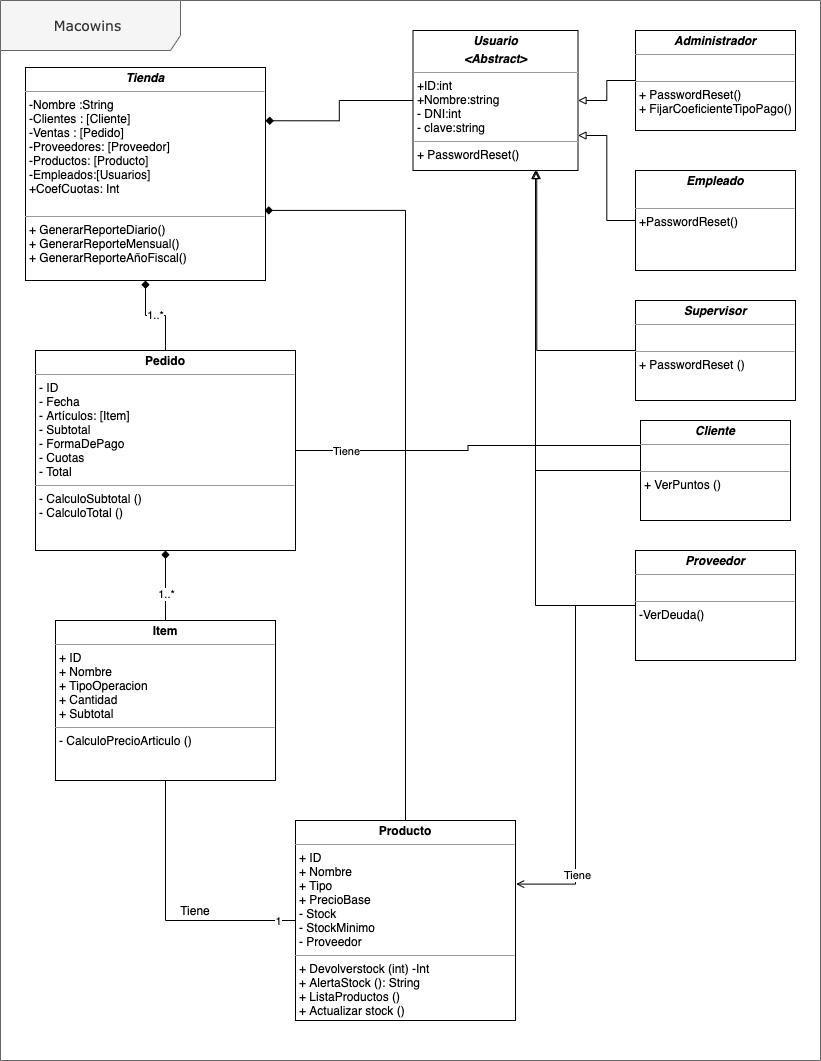

The diagram above was exported from draw.io. Its source (the exported page's mxGraphModel, read from the mxfile embedded in the PNG):
<mxGraphModel dx="924" dy="560" grid="1" gridSize="10" guides="1" tooltips="1" connect="1" arrows="1" fold="1" page="1" pageScale="1" pageWidth="850" pageHeight="1100" background="#ffffff" math="0" shadow="0">
  <root>
    <mxCell id="0" />
    <mxCell id="1" parent="0" />
    <mxCell id="17acba5748e5396b-1" value="&lt;font style=&quot;font-size: 14px&quot;&gt;Macowins&amp;nbsp;&lt;/font&gt;" style="shape=umlFrame;whiteSpace=wrap;html=1;rounded=0;shadow=0;comic=0;labelBackgroundColor=none;strokeWidth=1;fontFamily=Verdana;fontSize=10;align=center;width=180;height=50;fillColor=#f5f5f5;strokeColor=#666666;fontColor=#333333;" parent="1" vertex="1">
      <mxGeometry x="15" y="20" width="820" height="1060" as="geometry" />
    </mxCell>
    <mxCell id="l-SeV85ax6XXTCuU-z-5-23" style="edgeStyle=orthogonalEdgeStyle;rounded=0;orthogonalLoop=1;jettySize=auto;html=1;exitX=0;exitY=0.5;exitDx=0;exitDy=0;entryX=0.5;entryY=1;entryDx=0;entryDy=0;endArrow=none;endFill=0;" parent="1" source="5d2195bd80daf111-10" target="l-SeV85ax6XXTCuU-z-5-25" edge="1">
      <mxGeometry relative="1" as="geometry">
        <Array as="points">
          <mxPoint x="180" y="940" />
        </Array>
      </mxGeometry>
    </mxCell>
    <mxCell id="l-SeV85ax6XXTCuU-z-5-44" value="1" style="edgeLabel;html=1;align=center;verticalAlign=middle;resizable=0;points=[];" parent="l-SeV85ax6XXTCuU-z-5-23" vertex="1" connectable="0">
      <mxGeometry x="-0.8568" relative="1" as="geometry">
        <mxPoint x="1" as="offset" />
      </mxGeometry>
    </mxCell>
    <mxCell id="l-SeV85ax6XXTCuU-z-5-27" style="edgeStyle=orthogonalEdgeStyle;rounded=0;orthogonalLoop=1;jettySize=auto;html=1;endArrow=diamond;endFill=1;entryX=0.996;entryY=0.671;entryDx=0;entryDy=0;entryPerimeter=0;" parent="1" source="5d2195bd80daf111-10" target="5d2195bd80daf111-18" edge="1">
      <mxGeometry relative="1" as="geometry">
        <mxPoint x="310" y="190" as="targetPoint" />
        <Array as="points">
          <mxPoint x="420" y="230" />
        </Array>
      </mxGeometry>
    </mxCell>
    <mxCell id="5d2195bd80daf111-10" value="&lt;p style=&quot;margin: 0px ; margin-top: 4px ; text-align: center&quot;&gt;&lt;b&gt;Producto&lt;/b&gt;&lt;/p&gt;&lt;hr size=&quot;1&quot;&gt;&lt;p style=&quot;margin: 0px ; margin-left: 4px&quot;&gt;+ ID&lt;/p&gt;&lt;p style=&quot;margin: 0px ; margin-left: 4px&quot;&gt;+ Nombre&lt;br&gt;+ Tipo&lt;/p&gt;&lt;p style=&quot;margin: 0px ; margin-left: 4px&quot;&gt;+ PrecioBase&lt;/p&gt;&lt;p style=&quot;margin: 0px ; margin-left: 4px&quot;&gt;- Stock&lt;/p&gt;&lt;p style=&quot;margin: 0px ; margin-left: 4px&quot;&gt;- StockMinimo&lt;/p&gt;&lt;p style=&quot;margin: 0px ; margin-left: 4px&quot;&gt;- Proveedor&lt;/p&gt;&lt;hr size=&quot;1&quot;&gt;&lt;p style=&quot;margin: 0px ; margin-left: 4px&quot;&gt;+ Devolverstock (int) -Int&lt;br&gt;+ AlertaStock (): String&lt;/p&gt;&lt;p style=&quot;margin: 0px ; margin-left: 4px&quot;&gt;+ ListaProductos ()&lt;/p&gt;&lt;p style=&quot;margin: 0px ; margin-left: 4px&quot;&gt;+ Actualizar stock ()&lt;/p&gt;" style="verticalAlign=top;align=left;overflow=fill;fontSize=12;fontFamily=Helvetica;html=1;rounded=0;shadow=0;comic=0;labelBackgroundColor=none;strokeWidth=1" parent="1" vertex="1">
      <mxGeometry x="310" y="840" width="220" height="200" as="geometry" />
    </mxCell>
    <mxCell id="5d2195bd80daf111-18" value="&lt;p style=&quot;margin: 0px ; margin-top: 4px ; text-align: center&quot;&gt;&lt;i&gt;&lt;b&gt;Tienda&lt;/b&gt;&lt;/i&gt;&lt;/p&gt;&lt;hr size=&quot;1&quot;&gt;&lt;p style=&quot;margin: 0px ; margin-left: 4px&quot;&gt;-Nombre :String&lt;br&gt;-Clientes : [Cliente]&lt;/p&gt;&lt;p style=&quot;margin: 0px ; margin-left: 4px&quot;&gt;&lt;span&gt;-Ventas :&amp;nbsp;&lt;/span&gt;&lt;span&gt;[Pedido]&lt;/span&gt;&lt;br&gt;&lt;/p&gt;&lt;p style=&quot;margin: 0px ; margin-left: 4px&quot;&gt;&lt;span&gt;-Proveedores:&amp;nbsp;&lt;/span&gt;&lt;span&gt;[Proveedor]&lt;/span&gt;&lt;/p&gt;&lt;p style=&quot;margin: 0px ; margin-left: 4px&quot;&gt;-Productos:&amp;nbsp;[Producto]&lt;span&gt;&lt;br&gt;&lt;/span&gt;&lt;/p&gt;&lt;p style=&quot;margin: 0px ; margin-left: 4px&quot;&gt;-Empleados:[Usuarios]&lt;/p&gt;&lt;p style=&quot;margin: 0px ; margin-left: 4px&quot;&gt;+CoefCuotas: Int&lt;/p&gt;&lt;div&gt;&lt;br&gt;&lt;/div&gt;&lt;hr size=&quot;1&quot;&gt;&lt;p style=&quot;margin: 0px ; margin-left: 4px&quot;&gt;+ GenerarReporteDiario()&lt;br&gt;+ GenerarReporteMensual()&lt;br&gt;&lt;/p&gt;&lt;p style=&quot;margin: 0px ; margin-left: 4px&quot;&gt;+ GenerarReporteAñoFiscal()&lt;br&gt;&lt;/p&gt;" style="verticalAlign=top;align=left;overflow=fill;fontSize=12;fontFamily=Helvetica;html=1;rounded=0;shadow=0;comic=0;labelBackgroundColor=none;strokeWidth=1" parent="1" vertex="1">
      <mxGeometry x="40" y="87" width="240" height="213" as="geometry" />
    </mxCell>
    <mxCell id="l-SeV85ax6XXTCuU-z-5-29" style="edgeStyle=orthogonalEdgeStyle;rounded=0;orthogonalLoop=1;jettySize=auto;html=1;entryX=1;entryY=0.25;entryDx=0;entryDy=0;endArrow=diamond;endFill=1;" parent="1" source="l-SeV85ax6XXTCuU-z-5-5" target="5d2195bd80daf111-18" edge="1">
      <mxGeometry relative="1" as="geometry" />
    </mxCell>
    <mxCell id="l-SeV85ax6XXTCuU-z-5-5" value="&lt;p style=&quot;margin: 0px ; margin-top: 4px ; text-align: center&quot;&gt;&lt;i&gt;&lt;b&gt;Usuario&lt;/b&gt;&lt;/i&gt;&lt;/p&gt;&lt;p style=&quot;margin: 0px ; margin-top: 4px ; text-align: center&quot;&gt;&lt;i&gt;&lt;b&gt;&amp;lt;Abstract&amp;gt;&lt;/b&gt;&lt;/i&gt;&lt;/p&gt;&lt;hr size=&quot;1&quot;&gt;&lt;p style=&quot;margin: 0px ; margin-left: 4px&quot;&gt;+ID:int&lt;br&gt;+Nombre:string&lt;/p&gt;&lt;p style=&quot;margin: 0px ; margin-left: 4px&quot;&gt;- DNI:int&lt;/p&gt;&lt;p style=&quot;margin: 0px ; margin-left: 4px&quot;&gt;- clave:string&lt;/p&gt;&lt;hr size=&quot;1&quot;&gt;&lt;p style=&quot;margin: 0px ; margin-left: 4px&quot;&gt;+ PasswordReset()&lt;br&gt;&lt;br&gt;&lt;/p&gt;" style="verticalAlign=top;align=left;overflow=fill;fontSize=12;fontFamily=Helvetica;html=1;rounded=0;shadow=0;comic=0;labelBackgroundColor=none;strokeWidth=1" parent="1" vertex="1">
      <mxGeometry x="427.5" y="50" width="165" height="140" as="geometry" />
    </mxCell>
    <mxCell id="l-SeV85ax6XXTCuU-z-5-36" style="edgeStyle=orthogonalEdgeStyle;rounded=0;orthogonalLoop=1;jettySize=auto;html=1;startArrow=none;startFill=0;endArrow=block;endFill=0;" parent="1" source="l-SeV85ax6XXTCuU-z-5-6" target="l-SeV85ax6XXTCuU-z-5-5" edge="1">
      <mxGeometry relative="1" as="geometry" />
    </mxCell>
    <mxCell id="l-SeV85ax6XXTCuU-z-5-6" value="&lt;p style=&quot;margin: 0px ; margin-top: 4px ; text-align: center&quot;&gt;&lt;i&gt;&lt;b&gt;Administrador&lt;/b&gt;&lt;/i&gt;&lt;/p&gt;&lt;hr size=&quot;1&quot;&gt;&lt;p style=&quot;margin: 0px ; margin-left: 4px&quot;&gt;&lt;br&gt;&lt;/p&gt;&lt;hr size=&quot;1&quot;&gt;&lt;p style=&quot;margin: 0px ; margin-left: 4px&quot;&gt;+ PasswordReset()&lt;br&gt;+ FijarCoeficienteTipoPago()&lt;/p&gt;" style="verticalAlign=top;align=left;overflow=fill;fontSize=12;fontFamily=Helvetica;html=1;rounded=0;shadow=0;comic=0;labelBackgroundColor=none;strokeWidth=1" parent="1" vertex="1">
      <mxGeometry x="650" y="50" width="160" height="100" as="geometry" />
    </mxCell>
    <mxCell id="l-SeV85ax6XXTCuU-z-5-37" style="edgeStyle=orthogonalEdgeStyle;rounded=0;orthogonalLoop=1;jettySize=auto;html=1;entryX=1;entryY=0.75;entryDx=0;entryDy=0;startArrow=none;startFill=0;endArrow=block;endFill=0;" parent="1" source="l-SeV85ax6XXTCuU-z-5-7" target="l-SeV85ax6XXTCuU-z-5-5" edge="1">
      <mxGeometry relative="1" as="geometry" />
    </mxCell>
    <mxCell id="l-SeV85ax6XXTCuU-z-5-7" value="&lt;p style=&quot;margin: 0px ; margin-top: 4px ; text-align: center&quot;&gt;&lt;i&gt;&lt;b&gt;Empleado&lt;/b&gt;&lt;/i&gt;&lt;/p&gt;&lt;p style=&quot;margin: 0px ; margin-left: 4px&quot;&gt;&lt;br&gt;&lt;/p&gt;&lt;hr size=&quot;1&quot;&gt;&lt;p style=&quot;margin: 0px ; margin-left: 4px&quot;&gt;+PasswordReset()&lt;br&gt;&lt;br&gt;&lt;/p&gt;" style="verticalAlign=top;align=left;overflow=fill;fontSize=12;fontFamily=Helvetica;html=1;rounded=0;shadow=0;comic=0;labelBackgroundColor=none;strokeWidth=1" parent="1" vertex="1">
      <mxGeometry x="650" y="190" width="160" height="100" as="geometry" />
    </mxCell>
    <mxCell id="l-SeV85ax6XXTCuU-z-5-38" style="edgeStyle=orthogonalEdgeStyle;rounded=0;orthogonalLoop=1;jettySize=auto;html=1;entryX=0.75;entryY=1;entryDx=0;entryDy=0;startArrow=none;startFill=0;endArrow=block;endFill=0;" parent="1" source="l-SeV85ax6XXTCuU-z-5-8" target="l-SeV85ax6XXTCuU-z-5-5" edge="1">
      <mxGeometry relative="1" as="geometry" />
    </mxCell>
    <mxCell id="l-SeV85ax6XXTCuU-z-5-8" value="&lt;p style=&quot;margin: 0px ; margin-top: 4px ; text-align: center&quot;&gt;&lt;i&gt;&lt;b&gt;Supervisor&lt;/b&gt;&lt;/i&gt;&lt;/p&gt;&lt;hr size=&quot;1&quot;&gt;&lt;p style=&quot;margin: 0px ; margin-left: 4px&quot;&gt;&lt;br&gt;&lt;/p&gt;&lt;hr size=&quot;1&quot;&gt;&lt;p style=&quot;margin: 0px ; margin-left: 4px&quot;&gt;+ PasswordReset ()&lt;br&gt;&lt;br&gt;&lt;/p&gt;" style="verticalAlign=top;align=left;overflow=fill;fontSize=12;fontFamily=Helvetica;html=1;rounded=0;shadow=0;comic=0;labelBackgroundColor=none;strokeWidth=1" parent="1" vertex="1">
      <mxGeometry x="650" y="320" width="160" height="100" as="geometry" />
    </mxCell>
    <mxCell id="l-SeV85ax6XXTCuU-z-5-39" style="edgeStyle=orthogonalEdgeStyle;rounded=0;orthogonalLoop=1;jettySize=auto;html=1;startArrow=none;startFill=0;endArrow=block;endFill=0;" parent="1" source="l-SeV85ax6XXTCuU-z-5-16" edge="1">
      <mxGeometry relative="1" as="geometry">
        <mxPoint x="550" y="190" as="targetPoint" />
      </mxGeometry>
    </mxCell>
    <mxCell id="l-SeV85ax6XXTCuU-z-5-16" value="&lt;p style=&quot;margin: 0px ; margin-top: 4px ; text-align: center&quot;&gt;&lt;i&gt;&lt;b&gt;Cliente&lt;/b&gt;&lt;/i&gt;&lt;/p&gt;&lt;hr size=&quot;1&quot;&gt;&lt;p style=&quot;margin: 0px ; margin-left: 4px&quot;&gt;&lt;br&gt;&lt;/p&gt;&lt;hr size=&quot;1&quot;&gt;&lt;p style=&quot;margin: 0px ; margin-left: 4px&quot;&gt;+ VerPuntos ()&lt;br&gt;&lt;br&gt;&lt;/p&gt;" style="verticalAlign=top;align=left;overflow=fill;fontSize=12;fontFamily=Helvetica;html=1;rounded=0;shadow=0;comic=0;labelBackgroundColor=none;strokeWidth=1" parent="1" vertex="1">
      <mxGeometry x="655" y="440" width="150" height="100" as="geometry" />
    </mxCell>
    <mxCell id="l-SeV85ax6XXTCuU-z-5-40" style="edgeStyle=orthogonalEdgeStyle;rounded=0;orthogonalLoop=1;jettySize=auto;html=1;startArrow=none;startFill=0;endArrow=block;endFill=0;" parent="1" source="l-SeV85ax6XXTCuU-z-5-17" edge="1">
      <mxGeometry relative="1" as="geometry">
        <mxPoint x="550" y="190" as="targetPoint" />
      </mxGeometry>
    </mxCell>
    <mxCell id="l-SeV85ax6XXTCuU-z-5-45" style="edgeStyle=orthogonalEdgeStyle;rounded=0;orthogonalLoop=1;jettySize=auto;html=1;entryX=1.003;entryY=0.318;entryDx=0;entryDy=0;entryPerimeter=0;startArrow=none;startFill=0;endArrow=open;endFill=0;" parent="1" source="l-SeV85ax6XXTCuU-z-5-17" target="5d2195bd80daf111-10" edge="1">
      <mxGeometry relative="1" as="geometry" />
    </mxCell>
    <mxCell id="l-SeV85ax6XXTCuU-z-5-46" value="Tiene" style="edgeLabel;html=1;align=center;verticalAlign=middle;resizable=0;points=[];" parent="l-SeV85ax6XXTCuU-z-5-45" vertex="1" connectable="0">
      <mxGeometry x="0.6555" y="1" relative="1" as="geometry">
        <mxPoint as="offset" />
      </mxGeometry>
    </mxCell>
    <mxCell id="l-SeV85ax6XXTCuU-z-5-17" value="&lt;p style=&quot;margin: 0px ; margin-top: 4px ; text-align: center&quot;&gt;&lt;i&gt;&lt;b&gt;Proveedor&lt;/b&gt;&lt;/i&gt;&lt;/p&gt;&lt;hr size=&quot;1&quot;&gt;&lt;p style=&quot;margin: 0px ; margin-left: 4px&quot;&gt;&lt;br&gt;&lt;/p&gt;&lt;hr size=&quot;1&quot;&gt;&lt;p style=&quot;margin: 0px ; margin-left: 4px&quot;&gt;-VerDeuda()&lt;br&gt;&lt;br&gt;&lt;/p&gt;" style="verticalAlign=top;align=left;overflow=fill;fontSize=12;fontFamily=Helvetica;html=1;rounded=0;shadow=0;comic=0;labelBackgroundColor=none;strokeWidth=1" parent="1" vertex="1">
      <mxGeometry x="650" y="570" width="160" height="110" as="geometry" />
    </mxCell>
    <mxCell id="l-SeV85ax6XXTCuU-z-5-28" value="1..*" style="edgeStyle=orthogonalEdgeStyle;rounded=0;orthogonalLoop=1;jettySize=auto;html=1;exitX=0.5;exitY=0;exitDx=0;exitDy=0;endArrow=diamond;endFill=1;" parent="1" source="l-SeV85ax6XXTCuU-z-5-21" target="5d2195bd80daf111-18" edge="1">
      <mxGeometry relative="1" as="geometry" />
    </mxCell>
    <mxCell id="l-SeV85ax6XXTCuU-z-5-41" style="edgeStyle=orthogonalEdgeStyle;rounded=0;orthogonalLoop=1;jettySize=auto;html=1;entryX=0;entryY=0.25;entryDx=0;entryDy=0;startArrow=none;startFill=0;endArrow=none;endFill=0;" parent="1" source="l-SeV85ax6XXTCuU-z-5-21" target="l-SeV85ax6XXTCuU-z-5-16" edge="1">
      <mxGeometry relative="1" as="geometry" />
    </mxCell>
    <mxCell id="l-SeV85ax6XXTCuU-z-5-42" value="Tiene" style="edgeLabel;html=1;align=center;verticalAlign=middle;resizable=0;points=[];" parent="l-SeV85ax6XXTCuU-z-5-41" vertex="1" connectable="0">
      <mxGeometry x="-0.722" relative="1" as="geometry">
        <mxPoint x="1" as="offset" />
      </mxGeometry>
    </mxCell>
    <mxCell id="l-SeV85ax6XXTCuU-z-5-21" value="&lt;p style=&quot;margin: 0px ; margin-top: 4px ; text-align: center&quot;&gt;&lt;b&gt;Pedido&lt;/b&gt;&lt;/p&gt;&lt;hr size=&quot;1&quot;&gt;&lt;p style=&quot;margin: 0px ; margin-left: 4px&quot;&gt;- ID&lt;/p&gt;&lt;p style=&quot;margin: 0px ; margin-left: 4px&quot;&gt;- Fecha&lt;br&gt;&lt;/p&gt;&lt;p style=&quot;margin: 0px ; margin-left: 4px&quot;&gt;- Artículos:&amp;nbsp;[Item]&lt;br&gt;&lt;/p&gt;&lt;p style=&quot;margin: 0px ; margin-left: 4px&quot;&gt;- Subtotal&lt;/p&gt;&lt;p style=&quot;margin: 0px ; margin-left: 4px&quot;&gt;- FormaDePago&lt;/p&gt;&lt;p style=&quot;margin: 0px ; margin-left: 4px&quot;&gt;- Cuotas&lt;/p&gt;&lt;p style=&quot;margin: 0px ; margin-left: 4px&quot;&gt;- Total&lt;/p&gt;&lt;hr size=&quot;1&quot;&gt;&lt;p style=&quot;margin: 0px ; margin-left: 4px&quot;&gt;&lt;span&gt;- CalculoSubtotal ()&lt;/span&gt;&lt;br&gt;&lt;/p&gt;&lt;p style=&quot;margin: 0px ; margin-left: 4px&quot;&gt;- CalculoTotal ()&lt;/p&gt;&lt;p style=&quot;margin: 0px ; margin-left: 4px&quot;&gt;&lt;br&gt;&lt;/p&gt;" style="verticalAlign=top;align=left;overflow=fill;fontSize=12;fontFamily=Helvetica;html=1;rounded=0;shadow=0;comic=0;labelBackgroundColor=none;strokeWidth=1" parent="1" vertex="1">
      <mxGeometry x="50" y="370" width="260" height="200" as="geometry" />
    </mxCell>
    <mxCell id="l-SeV85ax6XXTCuU-z-5-26" style="edgeStyle=orthogonalEdgeStyle;rounded=0;orthogonalLoop=1;jettySize=auto;html=1;endArrow=diamond;endFill=1;" parent="1" source="l-SeV85ax6XXTCuU-z-5-25" target="l-SeV85ax6XXTCuU-z-5-21" edge="1">
      <mxGeometry relative="1" as="geometry" />
    </mxCell>
    <mxCell id="l-SeV85ax6XXTCuU-z-5-43" value="1..*" style="edgeLabel;html=1;align=center;verticalAlign=middle;resizable=0;points=[];" parent="l-SeV85ax6XXTCuU-z-5-26" vertex="1" connectable="0">
      <mxGeometry x="-0.2286" relative="1" as="geometry">
        <mxPoint as="offset" />
      </mxGeometry>
    </mxCell>
    <mxCell id="l-SeV85ax6XXTCuU-z-5-25" value="&lt;p style=&quot;margin: 0px ; margin-top: 4px ; text-align: center&quot;&gt;&lt;b&gt;Item&lt;/b&gt;&lt;/p&gt;&lt;hr size=&quot;1&quot;&gt;&lt;p style=&quot;margin: 0px ; margin-left: 4px&quot;&gt;+ ID&lt;/p&gt;&lt;p style=&quot;margin: 0px ; margin-left: 4px&quot;&gt;+ Nombre&lt;br&gt;+ TipoOperacion&lt;/p&gt;&lt;p style=&quot;margin: 0px ; margin-left: 4px&quot;&gt;+ Cantidad&lt;/p&gt;&lt;p style=&quot;margin: 0px ; margin-left: 4px&quot;&gt;+ Subtotal&lt;/p&gt;&lt;hr size=&quot;1&quot;&gt;&lt;p style=&quot;margin: 0px ; margin-left: 4px&quot;&gt;- CalculoPrecioArticulo ()&lt;br&gt;&lt;/p&gt;" style="verticalAlign=top;align=left;overflow=fill;fontSize=12;fontFamily=Helvetica;html=1;rounded=0;shadow=0;comic=0;labelBackgroundColor=none;strokeWidth=1" parent="1" vertex="1">
      <mxGeometry x="70" y="640" width="220" height="160" as="geometry" />
    </mxCell>
    <mxCell id="l-SeV85ax6XXTCuU-z-5-31" value="Tiene" style="text;html=1;strokeColor=none;fillColor=none;align=center;verticalAlign=middle;whiteSpace=wrap;rounded=0;" parent="1" vertex="1">
      <mxGeometry x="190" y="920" width="40" height="20" as="geometry" />
    </mxCell>
  </root>
</mxGraphModel>